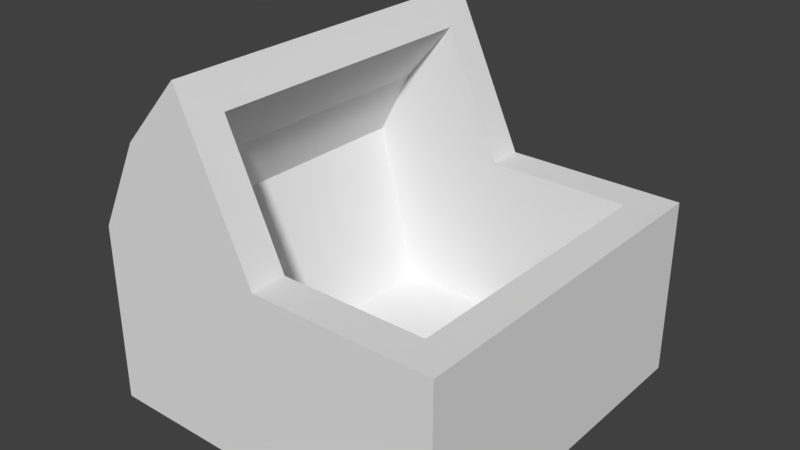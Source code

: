 # Source: Trash1.blend  (saved by Blender 2.77.0; exported with 4.5.12 LTS)
import bpy
from mathutils import Matrix  # noqa: F401  (used for matrix-valued properties, if any)

bpy.ops.wm.read_factory_settings(use_empty=True)
scene = bpy.context.scene
scene.name = 'Scene'

# ---- collections
col_collection_1 = bpy.data.collections.new('Collection 1'); scene.collection.children.link(col_collection_1)

# ---- world
world_world = bpy.data.worlds.new('World'); scene.world = world_world
world_world.color = (0.05088, 0.05088, 0.05088)
world_world.use_sun_shadow = False
world_world.sun_shadow_jitter_overblur = 0.0
world_world.cycles.sampling_method = 'MANUAL'

# ---- meshes
me_cube = bpy.data.meshes.new('Cube')
me_cube.from_pydata([(-1.0, -1.0, 0.0), (-1.0, -1.0, 1.0), (-1.0, 1.0, 0.0), (-1.0, 1.0, 1.0), (1.0, -1.0, 0.0), (1.0, -1.0, 1.0), (1.0, 1.0, 0.0), (1.0, 1.0, 1.0), (-0.8, -0.8, 1.0), (-0.8, 0.8, 1.0), (0.8, -0.8, 1.0), (0.8, 0.8, 1.0), (-0.5762, -0.8, 0.1), (-0.5762, 0.8, 0.1), (0.6025, -0.8, 0.1), (0.6025, 0.8, 0.1), (0.0, 1.0, 1.0), (0.0, 1.0, 0.0), (0.0, -1.0, 1.0), (0.0, -1.0, 0.0), (0.0, 0.8, 1.0), (0.0, -0.8, 1.0), (0.0, 0.8, 0.1), (0.0, -0.8, 0.1), (-0.7461, -1.0, 1.505), (-0.7461, 1.0, 1.505), (-0.6047, -0.8, 1.364), (-0.6047, 0.8, 1.364), (-0.4087, -1.0, 1.878), (-0.4087, 1.0, 1.878), (-0.3216, -0.8, 1.698), (-0.3216, 0.8, 1.698), (-0.5, 1.0, 0.0), (-0.5, -1.0, 1.0), (-0.4, -0.8, 1.0), (-0.4, -0.8, 0.1), (-0.5, 1.0, 1.0), (-0.5, -1.0, 0.0), (-0.4, 0.8, 1.0), (-0.4, 0.8, 0.1)], [], [(1, 3, 2, 0), (16, 7, 6, 17), (7, 5, 4, 6), (33, 1, 0, 37), (5, 7, 11, 10), (10, 11, 15, 14), (21, 34, 26, 30), (18, 5, 10, 21), (27, 38, 20, 31), (35, 39, 13, 12), (9, 8, 12, 13), (21, 10, 14, 23), (38, 9, 13, 39), (11, 20, 22, 15), (34, 21, 23, 35), (14, 15, 22, 23), (7, 16, 20, 11), (21, 30, 28, 18), (5, 18, 19, 4), (36, 16, 17, 32), (25, 24, 28, 29), (3, 1, 24, 25), (8, 9, 27, 26), (27, 9, 38), (29, 28, 30, 31), (25, 36, 3), (26, 27, 31, 30), (28, 24, 33, 18), (3, 36, 32, 2), (1, 33, 24), (8, 34, 35, 12), (20, 38, 39, 22), (23, 22, 39, 35), (36, 25, 29, 16), (18, 33, 37, 19), (34, 8, 26), (16, 29, 31, 20)])
_uv = me_cube.uv_layers.new(name='UVMap')
_uv.uv.foreach_set('vector', [0.3107, 0.9746, 0.3107, 0.8981, 0.3451, 0.8981, 0.3451, 0.9746, 0.304, 0.9386, 0.304, 0.9004, 0.3388, 0.9004, 0.3388, 0.9386, 0.2997, 0.9747, 0.2997, 0.8982, 0.3343, 0.8982, 0.3343, 0.9747, 0.3229, 0.9573, 0.3229, 0.9764, 0.2881, 0.9764, 0.2881, 0.9573, 0.1865, 0.5879, 0.1865, 0.5413, 0.1907, 0.546, 0.1907, 0.5832, 0.435, 0.9596, 0.435, 0.9067, 0.4617, 0.9067, 0.4617, 0.9596, 0.4043, 0.9332, 0.4043, 0.9464, 0.3934, 0.9532, 0.3836, 0.9336, 0.3332, 0.4424, 0.297, 0.4424, 0.3043, 0.4344, 0.3332, 0.4344, 0.4466, 0.9546, 0.4357, 0.9478, 0.4357, 0.9346, 0.4564, 0.935, 0.4417, 0.9627, 0.4417, 0.9098, 0.4537, 0.9098, 0.4537, 0.9627, 0.4209, 0.9618, 0.4209, 0.9089, 0.4478, 0.9089, 0.4478, 0.9618, 0.4043, 0.9332, 0.4043, 0.9067, 0.4314, 0.9067, 0.4314, 0.9332, 0.4357, 0.9478, 0.4357, 0.9611, 0.4086, 0.9611, 0.4086, 0.9478, 0.4357, 0.9082, 0.4357, 0.9346, 0.4086, 0.9346, 0.4086, 0.9082, 0.4043, 0.9464, 0.4043, 0.9332, 0.4314, 0.9332, 0.4314, 0.9464, 0.4057, 0.9627, 0.4057, 0.9098, 0.4297, 0.9098, 0.4297, 0.9627, 0.2954, 0.4339, 0.3317, 0.4339, 0.3317, 0.4419, 0.3027, 0.4419, 0.1954, 0.5707, 0.1809, 0.5707, 0.1767, 0.566, 0.1954, 0.566, 0.3229, 0.8999, 0.3229, 0.9381, 0.2881, 0.9381, 0.2881, 0.8999, 0.304, 0.9578, 0.304, 0.9386, 0.3388, 0.9386, 0.3388, 0.9578, 0.3326, 0.8999, 0.3326, 0.9764, 0.3063, 0.9764, 0.3063, 0.8999, 0.3107, 0.8981, 0.3107, 0.9746, 0.292, 0.9746, 0.292, 0.8981, 0.4209, 0.9089, 0.4209, 0.9618, 0.4095, 0.9618, 0.4095, 0.9089, 0.4466, 0.9546, 0.4357, 0.9611, 0.4357, 0.9478, 0.3155, 0.476, 0.3155, 0.3961, 0.3227, 0.4041, 0.3227, 0.468, 0.2864, 0.9672, 0.304, 0.9578, 0.304, 0.9769, 0.4215, 0.9623, 0.4215, 0.9094, 0.4404, 0.9094, 0.4404, 0.9623, 0.3538, 0.9386, 0.3405, 0.9667, 0.3229, 0.9573, 0.3229, 0.9381, 0.304, 0.9769, 0.304, 0.9578, 0.3388, 0.9578, 0.3388, 0.9769, 0.3229, 0.9764, 0.3229, 0.9573, 0.3405, 0.9667, 0.4043, 0.9596, 0.4043, 0.9464, 0.4314, 0.9464, 0.4314, 0.9596, 0.4357, 0.9346, 0.4357, 0.9478, 0.4086, 0.9478, 0.4086, 0.9346, 0.4297, 0.9627, 0.4297, 0.9098, 0.4417, 0.9098, 0.4417, 0.9627, 0.304, 0.9578, 0.2864, 0.9672, 0.2731, 0.9391, 0.304, 0.9386, 0.3229, 0.9381, 0.3229, 0.9573, 0.2881, 0.9573, 0.2881, 0.9381, 0.4043, 0.9464, 0.4043, 0.9596, 0.3934, 0.9532, 0.1968, 0.5709, 0.1781, 0.5709, 0.1823, 0.5663, 0.1968, 0.5663])
me_cube.use_remesh_preserve_volume = False
me_cube.use_remesh_preserve_attributes = False
me_cube.use_mirror_vertex_groups = False
me_cube.update()

# ---- objects
ob_cube = bpy.data.objects.new('Cube', me_cube)

# ---- transforms, parenting, visibility, modifiers, constraints
ob_cube.location = (0.0, 0.0, 0.0)
ob_cube.lineart.crease_threshold = 0.0

# ---- collection membership
col_collection_1.objects.link(ob_cube)

# ---- scene / render settings (as saved in the file)
scene.frame_start = 1; scene.frame_end = 250; scene.frame_set(1)
scene.render.engine = 'BLENDER_EEVEE_NEXT'
scene.render.resolution_percentage = 50
scene.render.dither_intensity = 0.0
scene.cycles.use_denoising = False
scene.cycles.samples = 128
scene.cycles.sampling_pattern = 'TABULATED_SOBOL'
scene.cycles.light_sampling_threshold = 0.0
scene.cycles.use_adaptive_sampling = False
scene.cycles.use_light_tree = False
scene.cycles.blur_glossy = 0.0
scene.cycles.sample_clamp_indirect = 0.0
scene.view_settings.view_transform = 'Standard'
bpy.context.view_layer.update()

# ---- added for rendering (the .blend has no active camera and no usable light): camera, sun
cam_auto = bpy.data.cameras.new('AutoCamera')
cam_auto.lens = 50.0
cam_auto.sensor_width = 36.0
cam_auto.clip_end = 1000.0
ob_auto_camera = bpy.data.objects.new('AutoCamera', cam_auto)
scene.collection.objects.link(ob_auto_camera)
ob_auto_camera.location = (3.14151, -3.76981, 3.45246)
ob_auto_camera.rotation_euler = (1.09748, -7.21219e-08, 0.694738)
scene.camera = ob_auto_camera
light_auto_sun = bpy.data.lights.new('AutoSun', 'SUN')
light_auto_sun.energy = 3.0
light_auto_sun.angle = 0.0523599
ob_auto_sun = bpy.data.objects.new('AutoSun', light_auto_sun)
scene.collection.objects.link(ob_auto_sun)
ob_auto_sun.rotation_euler = (0.872665, 0.174533, 0.523599)
bpy.context.view_layer.update()
